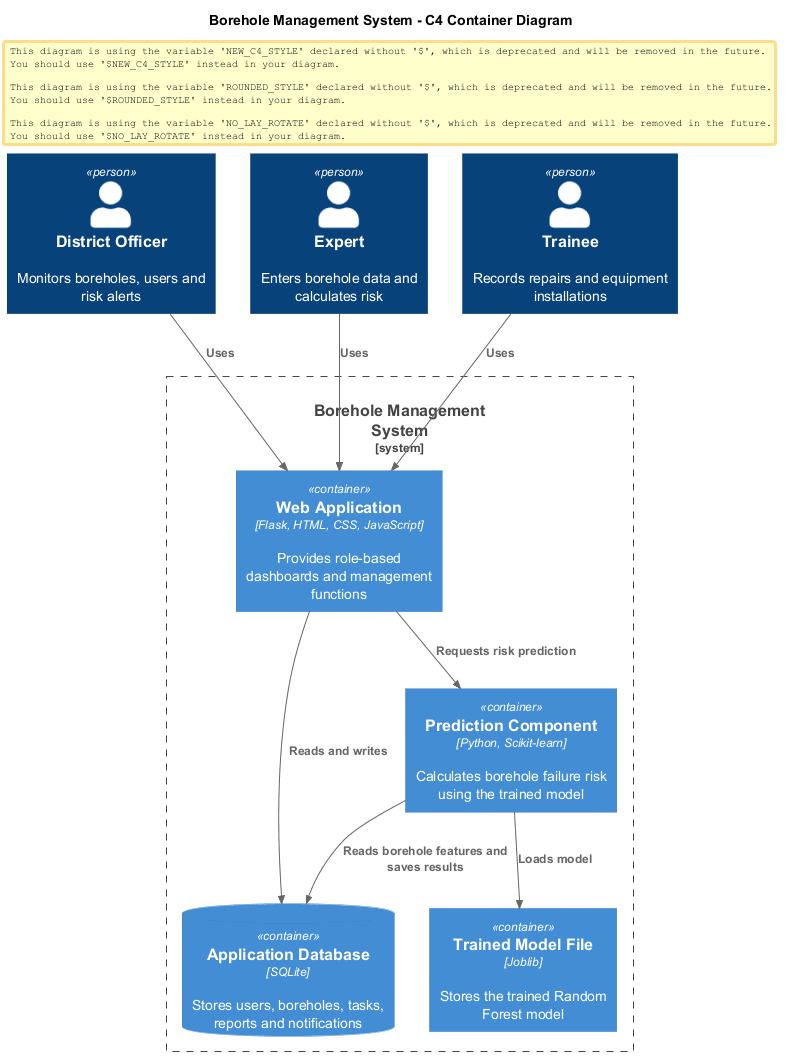

The diagram above was rendered by PlantUML. Its source (embedded in the PNG):
@startuml
!include https://raw.githubusercontent.com/plantuml-stdlib/C4-PlantUML/master/C4_Container.puml

title Borehole Management System - C4 Container Diagram

Person(officer, "District Officer", "Monitors boreholes, users and risk alerts")
Person(expert, "Expert", "Enters borehole data and calculates risk")
Person(trainee, "Trainee", "Records repairs and equipment installations")

System_Boundary(system, "Borehole Management System") {
    Container(web, "Web Application", "Flask, HTML, CSS, JavaScript", "Provides role-based dashboards and management functions")
    ContainerDb(database, "Application Database", "SQLite", "Stores users, boreholes, tasks, reports and notifications")
    Container(ml, "Prediction Component", "Python, Scikit-learn", "Calculates borehole failure risk using the trained model")
    Container(model, "Trained Model File", "Joblib", "Stores the trained Random Forest model")
}

Rel(officer, web, "Uses")
Rel(expert, web, "Uses")
Rel(trainee, web, "Uses")
Rel(web, database, "Reads and writes")
Rel(web, ml, "Requests risk prediction")
Rel(ml, database, "Reads borehole features and saves results")
Rel(ml, model, "Loads model")

@enduml